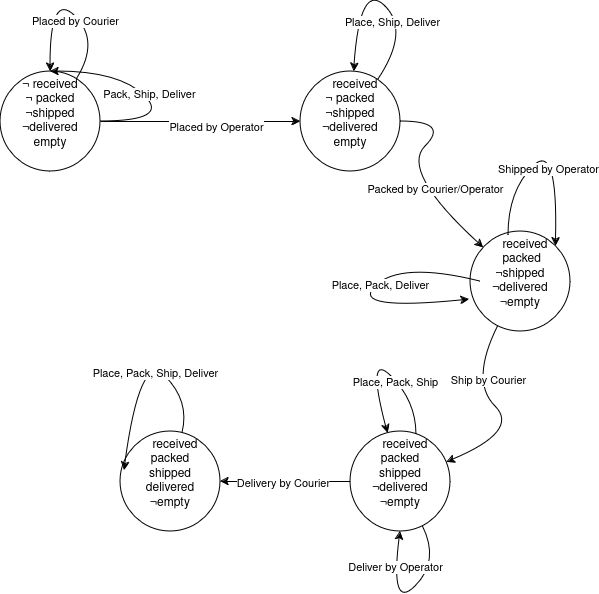

The diagram above was exported from draw.io. Its source (the exported page's mxGraphModel, read from the mxfile embedded in the PNG):
<mxGraphModel dx="1434" dy="758" grid="1" gridSize="10" guides="1" tooltips="1" connect="1" arrows="1" fold="1" page="1" pageScale="1" pageWidth="850" pageHeight="1100" math="0" shadow="0">
  <root>
    <mxCell id="0" />
    <mxCell id="1" parent="0" />
    <mxCell id="8BZSvsH_rdXaPu1OFYUh-9" style="edgeStyle=orthogonalEdgeStyle;rounded=0;orthogonalLoop=1;jettySize=auto;html=1;" edge="1" parent="1" source="8BZSvsH_rdXaPu1OFYUh-1" target="8BZSvsH_rdXaPu1OFYUh-2">
      <mxGeometry relative="1" as="geometry" />
    </mxCell>
    <mxCell id="8BZSvsH_rdXaPu1OFYUh-10" value="Placed by Operator" style="edgeLabel;html=1;align=center;verticalAlign=middle;resizable=0;points=[];" vertex="1" connectable="0" parent="8BZSvsH_rdXaPu1OFYUh-9">
      <mxGeometry x="0.1529" y="-5" relative="1" as="geometry">
        <mxPoint as="offset" />
      </mxGeometry>
    </mxCell>
    <mxCell id="8BZSvsH_rdXaPu1OFYUh-1" value="&lt;div&gt;¬ received&lt;/div&gt;&lt;div&gt;¬ packed&lt;/div&gt;&lt;div&gt;¬shipped&lt;/div&gt;&lt;div&gt;¬delivered&lt;/div&gt;&lt;div&gt;empty&lt;br&gt;&lt;/div&gt;&lt;div&gt;&lt;br&gt;&lt;/div&gt;" style="ellipse;whiteSpace=wrap;html=1;aspect=fixed;direction=south;" vertex="1" parent="1">
      <mxGeometry x="230" y="120" width="100" height="100" as="geometry" />
    </mxCell>
    <mxCell id="8BZSvsH_rdXaPu1OFYUh-2" value="&lt;div&gt;&amp;nbsp;&amp;nbsp; received&lt;/div&gt;&lt;div&gt;¬ packed&lt;/div&gt;&lt;div&gt;¬shipped&lt;/div&gt;&lt;div&gt;¬delivered&lt;/div&gt;&lt;div&gt;empty&lt;br&gt;&lt;/div&gt;&lt;div&gt;&lt;br&gt;&lt;/div&gt;" style="ellipse;whiteSpace=wrap;html=1;aspect=fixed;" vertex="1" parent="1">
      <mxGeometry x="530" y="120" width="100" height="100" as="geometry" />
    </mxCell>
    <mxCell id="8BZSvsH_rdXaPu1OFYUh-5" value="" style="curved=1;endArrow=classic;html=1;rounded=0;exitX=0.5;exitY=0;exitDx=0;exitDy=0;entryX=0;entryY=0.5;entryDx=0;entryDy=0;" edge="1" parent="1" source="8BZSvsH_rdXaPu1OFYUh-1" target="8BZSvsH_rdXaPu1OFYUh-1">
      <mxGeometry width="50" height="50" relative="1" as="geometry">
        <mxPoint x="350" y="170" as="sourcePoint" />
        <mxPoint x="400" y="120" as="targetPoint" />
        <Array as="points">
          <mxPoint x="400" y="170" />
          <mxPoint x="350" y="120" />
        </Array>
      </mxGeometry>
    </mxCell>
    <mxCell id="8BZSvsH_rdXaPu1OFYUh-6" value="Pack, Ship, Deliver" style="edgeLabel;html=1;align=center;verticalAlign=middle;resizable=0;points=[];" vertex="1" connectable="0" parent="8BZSvsH_rdXaPu1OFYUh-5">
      <mxGeometry y="-4" relative="1" as="geometry">
        <mxPoint as="offset" />
      </mxGeometry>
    </mxCell>
    <mxCell id="8BZSvsH_rdXaPu1OFYUh-7" value="" style="curved=1;endArrow=classic;html=1;rounded=0;" edge="1" parent="1" source="8BZSvsH_rdXaPu1OFYUh-1" target="8BZSvsH_rdXaPu1OFYUh-1">
      <mxGeometry width="50" height="50" relative="1" as="geometry">
        <mxPoint x="280" y="90" as="sourcePoint" />
        <mxPoint x="330" y="40" as="targetPoint" />
        <Array as="points">
          <mxPoint x="330" y="90" />
          <mxPoint x="280" y="40" />
        </Array>
      </mxGeometry>
    </mxCell>
    <mxCell id="8BZSvsH_rdXaPu1OFYUh-8" value="Placed by Courier" style="edgeLabel;html=1;align=center;verticalAlign=middle;resizable=0;points=[];" vertex="1" connectable="0" parent="8BZSvsH_rdXaPu1OFYUh-7">
      <mxGeometry x="-0.2118" y="4" relative="1" as="geometry">
        <mxPoint as="offset" />
      </mxGeometry>
    </mxCell>
    <mxCell id="8BZSvsH_rdXaPu1OFYUh-12" value="" style="curved=1;endArrow=classic;html=1;rounded=0;" edge="1" parent="1" source="8BZSvsH_rdXaPu1OFYUh-2" target="8BZSvsH_rdXaPu1OFYUh-2">
      <mxGeometry width="50" height="50" relative="1" as="geometry">
        <mxPoint x="590" y="80" as="sourcePoint" />
        <mxPoint x="640" y="30" as="targetPoint" />
        <Array as="points">
          <mxPoint x="640" y="80" />
          <mxPoint x="590" y="30" />
        </Array>
      </mxGeometry>
    </mxCell>
    <mxCell id="8BZSvsH_rdXaPu1OFYUh-13" value="Place, Ship, Deliver" style="edgeLabel;html=1;align=center;verticalAlign=middle;resizable=0;points=[];" vertex="1" connectable="0" parent="8BZSvsH_rdXaPu1OFYUh-12">
      <mxGeometry x="-0.2887" y="7" relative="1" as="geometry">
        <mxPoint as="offset" />
      </mxGeometry>
    </mxCell>
    <mxCell id="8BZSvsH_rdXaPu1OFYUh-23" value="" style="curved=1;endArrow=classic;html=1;rounded=0;" edge="1" parent="1" target="8BZSvsH_rdXaPu1OFYUh-14">
      <mxGeometry width="50" height="50" relative="1" as="geometry">
        <mxPoint x="630" y="170" as="sourcePoint" />
        <mxPoint x="680" y="220" as="targetPoint" />
        <Array as="points">
          <mxPoint x="680" y="170" />
          <mxPoint x="630" y="220" />
        </Array>
      </mxGeometry>
    </mxCell>
    <mxCell id="8BZSvsH_rdXaPu1OFYUh-24" value="Packed by Courier/Operator" style="edgeLabel;html=1;align=center;verticalAlign=middle;resizable=0;points=[];" vertex="1" connectable="0" parent="8BZSvsH_rdXaPu1OFYUh-23">
      <mxGeometry x="0.3591" y="10" relative="1" as="geometry">
        <mxPoint y="-1" as="offset" />
      </mxGeometry>
    </mxCell>
    <mxCell id="8BZSvsH_rdXaPu1OFYUh-14" value="&lt;div&gt;&amp;nbsp;&amp;nbsp; received&lt;/div&gt;&lt;div&gt;&amp;nbsp;packed&lt;/div&gt;&lt;div&gt;¬shipped&lt;/div&gt;&lt;div&gt;¬delivered&lt;/div&gt;&lt;div&gt;¬empty&lt;br&gt;&lt;/div&gt;&lt;div&gt;&lt;br&gt;&lt;/div&gt;" style="ellipse;whiteSpace=wrap;html=1;aspect=fixed;" vertex="1" parent="1">
      <mxGeometry x="700" y="280" width="100" height="100" as="geometry" />
    </mxCell>
    <mxCell id="8BZSvsH_rdXaPu1OFYUh-33" style="edgeStyle=orthogonalEdgeStyle;rounded=0;orthogonalLoop=1;jettySize=auto;html=1;entryX=1;entryY=0.5;entryDx=0;entryDy=0;" edge="1" parent="1" source="8BZSvsH_rdXaPu1OFYUh-25" target="8BZSvsH_rdXaPu1OFYUh-32">
      <mxGeometry relative="1" as="geometry" />
    </mxCell>
    <mxCell id="8BZSvsH_rdXaPu1OFYUh-34" value="Delivery by Courier" style="edgeLabel;html=1;align=center;verticalAlign=middle;resizable=0;points=[];" vertex="1" connectable="0" parent="8BZSvsH_rdXaPu1OFYUh-33">
      <mxGeometry x="0.0462" y="1" relative="1" as="geometry">
        <mxPoint as="offset" />
      </mxGeometry>
    </mxCell>
    <mxCell id="8BZSvsH_rdXaPu1OFYUh-25" value="&lt;div&gt;&amp;nbsp;&amp;nbsp; received&lt;/div&gt;&lt;div&gt;packed&lt;/div&gt;&lt;div&gt;shipped&lt;/div&gt;&lt;div&gt;¬delivered&lt;/div&gt;&lt;div&gt;¬empty&lt;br&gt;&lt;/div&gt;&lt;div&gt;&lt;br&gt;&lt;/div&gt;" style="ellipse;whiteSpace=wrap;html=1;aspect=fixed;" vertex="1" parent="1">
      <mxGeometry x="580" y="480" width="100" height="100" as="geometry" />
    </mxCell>
    <mxCell id="8BZSvsH_rdXaPu1OFYUh-26" value="" style="curved=1;endArrow=classic;html=1;rounded=0;" edge="1" parent="1" source="8BZSvsH_rdXaPu1OFYUh-14" target="8BZSvsH_rdXaPu1OFYUh-25">
      <mxGeometry width="50" height="50" relative="1" as="geometry">
        <mxPoint x="750" y="430" as="sourcePoint" />
        <mxPoint x="700" y="480" as="targetPoint" />
        <Array as="points">
          <mxPoint x="700" y="430" />
          <mxPoint x="750" y="480" />
        </Array>
      </mxGeometry>
    </mxCell>
    <mxCell id="8BZSvsH_rdXaPu1OFYUh-27" value="Ship by Courier" style="edgeLabel;html=1;align=center;verticalAlign=middle;resizable=0;points=[];" vertex="1" connectable="0" parent="8BZSvsH_rdXaPu1OFYUh-26">
      <mxGeometry x="-0.3119" y="13" relative="1" as="geometry">
        <mxPoint as="offset" />
      </mxGeometry>
    </mxCell>
    <mxCell id="8BZSvsH_rdXaPu1OFYUh-28" value="" style="curved=1;endArrow=classic;html=1;rounded=0;exitX=0.1;exitY=0.5;exitDx=0;exitDy=0;exitPerimeter=0;entryX=-0.01;entryY=0.68;entryDx=0;entryDy=0;entryPerimeter=0;" edge="1" parent="1" source="8BZSvsH_rdXaPu1OFYUh-14" target="8BZSvsH_rdXaPu1OFYUh-14">
      <mxGeometry width="50" height="50" relative="1" as="geometry">
        <mxPoint x="580" y="310" as="sourcePoint" />
        <mxPoint x="630" y="360" as="targetPoint" />
        <Array as="points">
          <mxPoint x="630" y="310" />
          <mxPoint x="580" y="360" />
        </Array>
      </mxGeometry>
    </mxCell>
    <mxCell id="8BZSvsH_rdXaPu1OFYUh-29" value="Place, Pack, Deliver" style="edgeLabel;html=1;align=center;verticalAlign=middle;resizable=0;points=[];" vertex="1" connectable="0" parent="8BZSvsH_rdXaPu1OFYUh-28">
      <mxGeometry x="-0.1673" y="1" relative="1" as="geometry">
        <mxPoint x="1" as="offset" />
      </mxGeometry>
    </mxCell>
    <mxCell id="8BZSvsH_rdXaPu1OFYUh-30" value="" style="curved=1;endArrow=classic;html=1;rounded=0;exitX=0.38;exitY=0.04;exitDx=0;exitDy=0;exitPerimeter=0;entryX=1;entryY=0;entryDx=0;entryDy=0;" edge="1" parent="1" source="8BZSvsH_rdXaPu1OFYUh-14" target="8BZSvsH_rdXaPu1OFYUh-14">
      <mxGeometry width="50" height="50" relative="1" as="geometry">
        <mxPoint x="788" y="240" as="sourcePoint" />
        <mxPoint x="738" y="190" as="targetPoint" />
        <Array as="points">
          <mxPoint x="738" y="240" />
          <mxPoint x="788" y="190" />
        </Array>
      </mxGeometry>
    </mxCell>
    <mxCell id="8BZSvsH_rdXaPu1OFYUh-31" value="Shipped by Operator" style="edgeLabel;html=1;align=center;verticalAlign=middle;resizable=0;points=[];" vertex="1" connectable="0" parent="8BZSvsH_rdXaPu1OFYUh-30">
      <mxGeometry x="0.2943" y="-10" relative="1" as="geometry">
        <mxPoint as="offset" />
      </mxGeometry>
    </mxCell>
    <mxCell id="8BZSvsH_rdXaPu1OFYUh-32" value="&lt;div&gt;&amp;nbsp;&amp;nbsp; received&lt;/div&gt;&lt;div&gt;packed&lt;/div&gt;&lt;div&gt;shipped&lt;/div&gt;&lt;div&gt;delivered&lt;/div&gt;&lt;div&gt;¬empty&lt;br&gt;&lt;/div&gt;&lt;div&gt;&lt;br&gt;&lt;/div&gt;" style="ellipse;whiteSpace=wrap;html=1;aspect=fixed;" vertex="1" parent="1">
      <mxGeometry x="350" y="480" width="100" height="100" as="geometry" />
    </mxCell>
    <mxCell id="8BZSvsH_rdXaPu1OFYUh-35" value="" style="curved=1;endArrow=classic;html=1;rounded=0;exitX=0.66;exitY=0.03;exitDx=0;exitDy=0;exitPerimeter=0;" edge="1" parent="1" source="8BZSvsH_rdXaPu1OFYUh-25" target="8BZSvsH_rdXaPu1OFYUh-25">
      <mxGeometry width="50" height="50" relative="1" as="geometry">
        <mxPoint x="596" y="450" as="sourcePoint" />
        <mxPoint x="646" y="400" as="targetPoint" />
        <Array as="points">
          <mxPoint x="646" y="450" />
          <mxPoint x="596" y="400" />
        </Array>
      </mxGeometry>
    </mxCell>
    <mxCell id="8BZSvsH_rdXaPu1OFYUh-36" value="Place, Pack, Ship" style="edgeLabel;html=1;align=center;verticalAlign=middle;resizable=0;points=[];" vertex="1" connectable="0" parent="8BZSvsH_rdXaPu1OFYUh-35">
      <mxGeometry x="-0.3408" y="1" relative="1" as="geometry">
        <mxPoint as="offset" />
      </mxGeometry>
    </mxCell>
    <mxCell id="8BZSvsH_rdXaPu1OFYUh-37" value="" style="curved=1;endArrow=classic;html=1;rounded=0;entryX=0.5;entryY=1;entryDx=0;entryDy=0;" edge="1" parent="1" source="8BZSvsH_rdXaPu1OFYUh-25" target="8BZSvsH_rdXaPu1OFYUh-25">
      <mxGeometry width="50" height="50" relative="1" as="geometry">
        <mxPoint x="620" y="610" as="sourcePoint" />
        <mxPoint x="670" y="660" as="targetPoint" />
        <Array as="points">
          <mxPoint x="670" y="610" />
          <mxPoint x="620" y="660" />
        </Array>
      </mxGeometry>
    </mxCell>
    <mxCell id="8BZSvsH_rdXaPu1OFYUh-38" value="Deliver by Operator" style="edgeLabel;html=1;align=center;verticalAlign=middle;resizable=0;points=[];" vertex="1" connectable="0" parent="8BZSvsH_rdXaPu1OFYUh-37">
      <mxGeometry x="0.6294" y="1" relative="1" as="geometry">
        <mxPoint as="offset" />
      </mxGeometry>
    </mxCell>
    <mxCell id="8BZSvsH_rdXaPu1OFYUh-39" value="" style="curved=1;endArrow=classic;html=1;rounded=0;entryX=0.04;entryY=0.39;entryDx=0;entryDy=0;entryPerimeter=0;" edge="1" parent="1" source="8BZSvsH_rdXaPu1OFYUh-32" target="8BZSvsH_rdXaPu1OFYUh-32">
      <mxGeometry width="50" height="50" relative="1" as="geometry">
        <mxPoint x="370" y="450" as="sourcePoint" />
        <mxPoint x="420" y="400" as="targetPoint" />
        <Array as="points">
          <mxPoint x="420" y="450" />
          <mxPoint x="370" y="400" />
        </Array>
      </mxGeometry>
    </mxCell>
    <mxCell id="8BZSvsH_rdXaPu1OFYUh-40" value="Place, Pack, Ship, Deliver" style="edgeLabel;html=1;align=center;verticalAlign=middle;resizable=0;points=[];" vertex="1" connectable="0" parent="8BZSvsH_rdXaPu1OFYUh-39">
      <mxGeometry x="-0.2974" y="5" relative="1" as="geometry">
        <mxPoint as="offset" />
      </mxGeometry>
    </mxCell>
  </root>
</mxGraphModel>